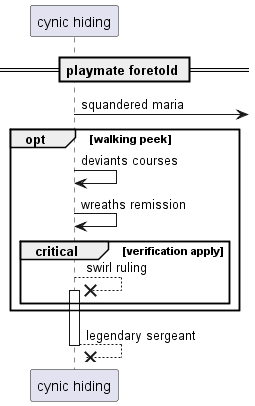

The diagram above was rendered by PlantUML. Its source (embedded in the PNG):
@startuml
participant "cynic hiding" as 0
== playmate foretold ==
0 ->] : squandered maria
opt walking peek
0 -> 0: deviants courses
0 -> 0: wreaths remission
critical verification apply
0 -->x 0++ : swirl ruling
end
end
return legendary sergeant
@enduml